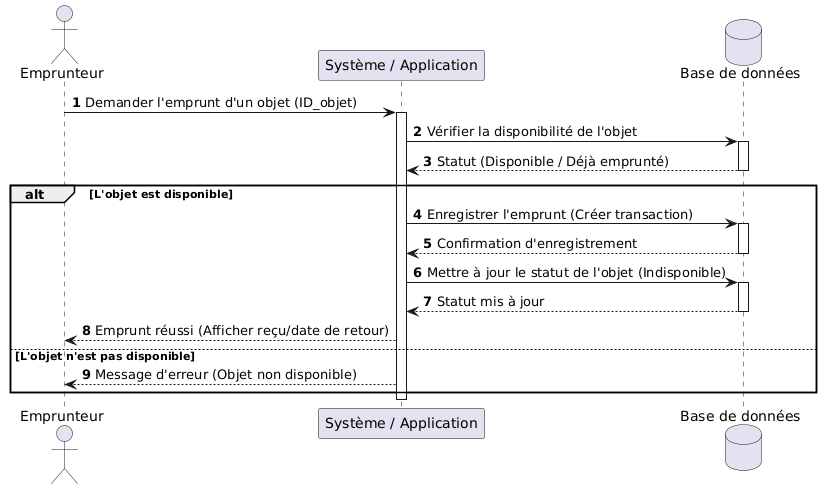

The diagram above was rendered by PlantUML. Its source (embedded in the PNG):
@startuml
actor "Emprunteur" as User
participant "Système / Application" as System
database "Base de données" as DB

autonumber

User -> System: Demander l'emprunt d'un objet (ID_objet)
activate System

System -> DB: Vérifier la disponibilité de l'objet
activate DB
DB --> System: Statut (Disponible / Déjà emprunté)
deactivate DB

alt L'objet est disponible
    System -> DB: Enregistrer l'emprunt (Créer transaction)
    activate DB
    DB --> System: Confirmation d'enregistrement
    deactivate DB
    
    System -> DB: Mettre à jour le statut de l'objet (Indisponible)
    activate DB
    DB --> System: Statut mis à jour
    deactivate DB
    
    System --> User: Emprunt réussi (Afficher reçu/date de retour)
else L'objet n'est pas disponible
    System --> User: Message d'erreur (Objet non disponible)
end

deactivate System
@enduml